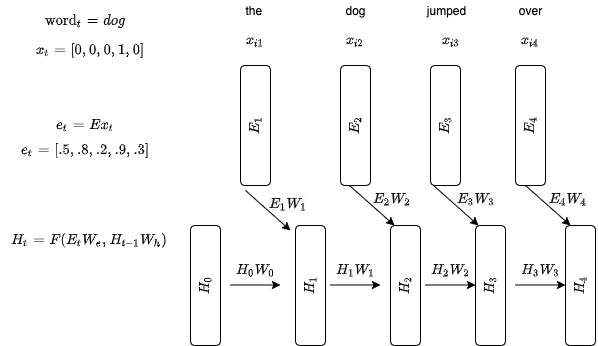

The diagram above was exported from draw.io. Its source (the exported page's mxGraphModel, read from the mxfile embedded in the PNG):
<mxGraphModel dx="1055" dy="433" grid="1" gridSize="10" guides="1" tooltips="1" connect="1" arrows="1" fold="1" page="1" pageScale="1" pageWidth="850" pageHeight="1100" math="1" shadow="0">
  <root>
    <mxCell id="0" />
    <mxCell id="1" parent="0" />
    <mxCell id="2" value="" style="group" vertex="1" connectable="0" parent="1">
      <mxGeometry x="35" y="60" width="597" height="345" as="geometry" />
    </mxCell>
    <mxCell id="3" value="" style="group" vertex="1" connectable="0" parent="2">
      <mxGeometry width="597" height="345" as="geometry" />
    </mxCell>
    <mxCell id="4" value="`E_1`" style="rounded=1;whiteSpace=wrap;html=1;rotation=-90;" vertex="1" parent="3">
      <mxGeometry x="195" y="110" width="120" height="30" as="geometry" />
    </mxCell>
    <mxCell id="5" value="`x_{i1}`" style="text;html=1;strokeColor=none;fillColor=none;align=center;verticalAlign=middle;whiteSpace=wrap;rounded=0;" vertex="1" parent="3">
      <mxGeometry x="235" y="30" width="40" height="20" as="geometry" />
    </mxCell>
    <mxCell id="6" value="&lt;span&gt;`E_2`&lt;/span&gt;" style="rounded=1;whiteSpace=wrap;html=1;rotation=-90;" vertex="1" parent="3">
      <mxGeometry x="295" y="110" width="120" height="30" as="geometry" />
    </mxCell>
    <mxCell id="7" value="`x_{i2}`" style="text;html=1;strokeColor=none;fillColor=none;align=center;verticalAlign=middle;whiteSpace=wrap;rounded=0;" vertex="1" parent="3">
      <mxGeometry x="335" y="30" width="40" height="20" as="geometry" />
    </mxCell>
    <mxCell id="8" value="&lt;span&gt;`E_3`&lt;/span&gt;" style="rounded=1;whiteSpace=wrap;html=1;rotation=-90;" vertex="1" parent="3">
      <mxGeometry x="385" y="110" width="120" height="30" as="geometry" />
    </mxCell>
    <mxCell id="9" value="`x_{i3}`" style="text;html=1;strokeColor=none;fillColor=none;align=center;verticalAlign=middle;whiteSpace=wrap;rounded=0;" vertex="1" parent="3">
      <mxGeometry x="431" y="30" width="40" height="20" as="geometry" />
    </mxCell>
    <mxCell id="10" value="`E_4`" style="rounded=1;whiteSpace=wrap;html=1;rotation=-90;" vertex="1" parent="3">
      <mxGeometry x="470" y="110" width="120" height="30" as="geometry" />
    </mxCell>
    <mxCell id="11" value="`x_{i4}`" style="text;html=1;strokeColor=none;fillColor=none;align=center;verticalAlign=middle;whiteSpace=wrap;rounded=0;" vertex="1" parent="3">
      <mxGeometry x="510" y="30" width="40" height="20" as="geometry" />
    </mxCell>
    <mxCell id="12" value="the&amp;nbsp;" style="text;html=1;align=center;verticalAlign=middle;resizable=0;points=[];autosize=1;" vertex="1" parent="3">
      <mxGeometry x="235" width="40" height="20" as="geometry" />
    </mxCell>
    <mxCell id="13" value="dog" style="text;html=1;align=center;verticalAlign=middle;resizable=0;points=[];autosize=1;" vertex="1" parent="3">
      <mxGeometry x="335" width="40" height="20" as="geometry" />
    </mxCell>
    <mxCell id="14" value="jumped" style="text;html=1;align=center;verticalAlign=middle;resizable=0;points=[];autosize=1;" vertex="1" parent="3">
      <mxGeometry x="421" width="50" height="20" as="geometry" />
    </mxCell>
    <mxCell id="15" value="over" style="text;html=1;align=center;verticalAlign=middle;resizable=0;points=[];autosize=1;" vertex="1" parent="3">
      <mxGeometry x="510" width="40" height="20" as="geometry" />
    </mxCell>
    <mxCell id="16" value="`H_0`" style="rounded=1;whiteSpace=wrap;html=1;rotation=-90;" vertex="1" parent="3">
      <mxGeometry x="145" y="270" width="120" height="30" as="geometry" />
    </mxCell>
    <mxCell id="17" value="&lt;span&gt;`H_1`&lt;/span&gt;" style="rounded=1;whiteSpace=wrap;html=1;rotation=-90;" vertex="1" parent="3">
      <mxGeometry x="250" y="270" width="120" height="30" as="geometry" />
    </mxCell>
    <mxCell id="18" value="&lt;span&gt;`H_2`&lt;/span&gt;" style="rounded=1;whiteSpace=wrap;html=1;rotation=-90;" vertex="1" parent="3">
      <mxGeometry x="345" y="270" width="120" height="30" as="geometry" />
    </mxCell>
    <mxCell id="19" value="`H_3`" style="rounded=1;whiteSpace=wrap;html=1;rotation=-90;" vertex="1" parent="3">
      <mxGeometry x="430" y="270" width="120" height="30" as="geometry" />
    </mxCell>
    <mxCell id="20" value="`H_t = F(E_t W_e, H_{t -1} W_h&lt;br&gt;)&lt;br&gt;`&amp;nbsp;" style="text;html=1;align=center;verticalAlign=middle;resizable=0;points=[];autosize=1;" vertex="1" parent="3">
      <mxGeometry y="215" width="180" height="50" as="geometry" />
    </mxCell>
    <mxCell id="21" value="`H_0W_0`" style="text;html=1;align=center;verticalAlign=middle;resizable=0;points=[];autosize=1;" vertex="1" parent="3">
      <mxGeometry x="220" y="260" width="70" height="20" as="geometry" />
    </mxCell>
    <mxCell id="22" value="" style="endArrow=classic;html=1;" edge="1" parent="3">
      <mxGeometry width="50" height="50" relative="1" as="geometry">
        <mxPoint x="230" y="284.5" as="sourcePoint" />
        <mxPoint x="280" y="284.5" as="targetPoint" />
      </mxGeometry>
    </mxCell>
    <mxCell id="23" value="" style="endArrow=classic;html=1;" edge="1" parent="3">
      <mxGeometry width="50" height="50" relative="1" as="geometry">
        <mxPoint x="245" y="190" as="sourcePoint" />
        <mxPoint x="290" y="230" as="targetPoint" />
      </mxGeometry>
    </mxCell>
    <mxCell id="24" value="&lt;span style=&quot;color: rgb(0 , 0 , 0) ; font-family: &amp;#34;helvetica&amp;#34; ; font-size: 12px ; font-style: normal ; font-weight: 400 ; letter-spacing: normal ; text-align: center ; text-indent: 0px ; text-transform: none ; word-spacing: 0px ; background-color: rgb(248 , 249 , 250) ; display: inline ; float: none&quot;&gt;`E_1W_1`&lt;/span&gt;" style="text;whiteSpace=wrap;html=1;" vertex="1" parent="3">
      <mxGeometry x="267" y="190" width="50" height="30" as="geometry" />
    </mxCell>
    <mxCell id="25" value="" style="endArrow=classic;html=1;" edge="1" parent="3">
      <mxGeometry width="50" height="50" relative="1" as="geometry">
        <mxPoint x="349" y="185" as="sourcePoint" />
        <mxPoint x="394" y="225" as="targetPoint" />
      </mxGeometry>
    </mxCell>
    <mxCell id="26" value="&lt;span style=&quot;color: rgb(0 , 0 , 0) ; font-family: &amp;#34;helvetica&amp;#34; ; font-size: 12px ; font-style: normal ; font-weight: 400 ; letter-spacing: normal ; text-align: center ; text-indent: 0px ; text-transform: none ; word-spacing: 0px ; background-color: rgb(248 , 249 , 250) ; display: inline ; float: none&quot;&gt;`E_2W_2`&lt;/span&gt;" style="text;whiteSpace=wrap;html=1;" vertex="1" parent="3">
      <mxGeometry x="371" y="185" width="50" height="30" as="geometry" />
    </mxCell>
    <mxCell id="27" value="`H_1W_1`" style="text;html=1;align=center;verticalAlign=middle;resizable=0;points=[];autosize=1;" vertex="1" parent="3">
      <mxGeometry x="320" y="260" width="70" height="20" as="geometry" />
    </mxCell>
    <mxCell id="28" value="" style="endArrow=classic;html=1;" edge="1" parent="3">
      <mxGeometry width="50" height="50" relative="1" as="geometry">
        <mxPoint x="330" y="284.5" as="sourcePoint" />
        <mxPoint x="380" y="284.5" as="targetPoint" />
      </mxGeometry>
    </mxCell>
    <mxCell id="29" value="`H_2W_2`" style="text;html=1;align=center;verticalAlign=middle;resizable=0;points=[];autosize=1;" vertex="1" parent="3">
      <mxGeometry x="415" y="260" width="70" height="20" as="geometry" />
    </mxCell>
    <mxCell id="30" value="" style="endArrow=classic;html=1;" edge="1" parent="3">
      <mxGeometry width="50" height="50" relative="1" as="geometry">
        <mxPoint x="425" y="284.5" as="sourcePoint" />
        <mxPoint x="475" y="284.5" as="targetPoint" />
      </mxGeometry>
    </mxCell>
    <mxCell id="31" value="" style="endArrow=classic;html=1;" edge="1" parent="3">
      <mxGeometry width="50" height="50" relative="1" as="geometry">
        <mxPoint x="433" y="185" as="sourcePoint" />
        <mxPoint x="478" y="225" as="targetPoint" />
      </mxGeometry>
    </mxCell>
    <mxCell id="32" value="&lt;span style=&quot;color: rgb(0 , 0 , 0) ; font-family: &amp;#34;helvetica&amp;#34; ; font-size: 12px ; font-style: normal ; font-weight: 400 ; letter-spacing: normal ; text-align: center ; text-indent: 0px ; text-transform: none ; word-spacing: 0px ; background-color: rgb(248 , 249 , 250) ; display: inline ; float: none&quot;&gt;`E_3W_3`&lt;/span&gt;" style="text;whiteSpace=wrap;html=1;" vertex="1" parent="3">
      <mxGeometry x="455" y="185" width="50" height="30" as="geometry" />
    </mxCell>
    <mxCell id="33" value="`H_4`" style="rounded=1;whiteSpace=wrap;html=1;rotation=-90;" vertex="1" parent="3">
      <mxGeometry x="520" y="270" width="120" height="30" as="geometry" />
    </mxCell>
    <mxCell id="34" value="`H_3W_3`" style="text;html=1;align=center;verticalAlign=middle;resizable=0;points=[];autosize=1;" vertex="1" parent="3">
      <mxGeometry x="505" y="260" width="70" height="20" as="geometry" />
    </mxCell>
    <mxCell id="35" value="" style="endArrow=classic;html=1;" edge="1" parent="3">
      <mxGeometry width="50" height="50" relative="1" as="geometry">
        <mxPoint x="515" y="284.5" as="sourcePoint" />
        <mxPoint x="565" y="284.5" as="targetPoint" />
      </mxGeometry>
    </mxCell>
    <mxCell id="36" value="" style="endArrow=classic;html=1;" edge="1" parent="3">
      <mxGeometry width="50" height="50" relative="1" as="geometry">
        <mxPoint x="525" y="185" as="sourcePoint" />
        <mxPoint x="570" y="225" as="targetPoint" />
      </mxGeometry>
    </mxCell>
    <mxCell id="37" value="&lt;span style=&quot;color: rgb(0 , 0 , 0) ; font-family: &amp;#34;helvetica&amp;#34; ; font-size: 12px ; font-style: normal ; font-weight: 400 ; letter-spacing: normal ; text-align: center ; text-indent: 0px ; text-transform: none ; word-spacing: 0px ; background-color: rgb(248 , 249 , 250) ; display: inline ; float: none&quot;&gt;`E_4W_4`&lt;/span&gt;" style="text;whiteSpace=wrap;html=1;" vertex="1" parent="3">
      <mxGeometry x="547" y="185" width="50" height="30" as="geometry" />
    </mxCell>
    <mxCell id="38" value="`\text{word}_t = dog`" style="text;html=1;strokeColor=none;fillColor=none;align=center;verticalAlign=middle;whiteSpace=wrap;rounded=0;" vertex="1" parent="3">
      <mxGeometry x="65" y="10" width="40" height="20" as="geometry" />
    </mxCell>
    <mxCell id="39" value="`e_t = Ex_t`" style="text;html=1;strokeColor=none;fillColor=none;align=center;verticalAlign=middle;whiteSpace=wrap;rounded=0;" vertex="1" parent="3">
      <mxGeometry x="65" y="115" width="40" height="20" as="geometry" />
    </mxCell>
    <mxCell id="40" value="`x_t = [0, 0, 0, 1, 0]`" style="text;html=1;strokeColor=none;fillColor=none;align=center;verticalAlign=middle;whiteSpace=wrap;rounded=0;" vertex="1" parent="3">
      <mxGeometry x="25" y="40" width="130" height="20" as="geometry" />
    </mxCell>
    <mxCell id="41" value="`e_t = [.5, .8, .2, .9, .3]`" style="text;html=1;strokeColor=none;fillColor=none;align=center;verticalAlign=middle;whiteSpace=wrap;rounded=0;" vertex="1" parent="3">
      <mxGeometry x="20" y="140" width="130" height="20" as="geometry" />
    </mxCell>
  </root>
</mxGraphModel>